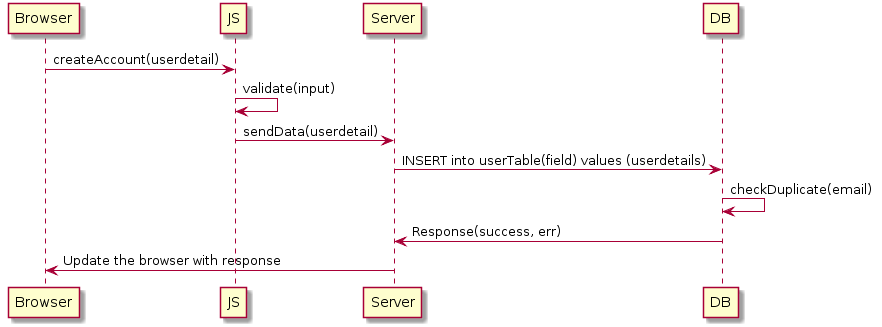

The diagram above was rendered by PlantUML. Its source (embedded in the PNG):
@startuml
participant Browser
participant JS
participant Server
participant DB


Browser -> JS : createAccount(userdetail)
JS -> JS: validate(input)
JS -> Server : sendData(userdetail)
Server -> DB : INSERT into userTable(field) values (userdetails)
DB -> DB : checkDuplicate(email)
DB -> Server : Response(success, err)
Server -> Browser : Update the browser with response
@enduml